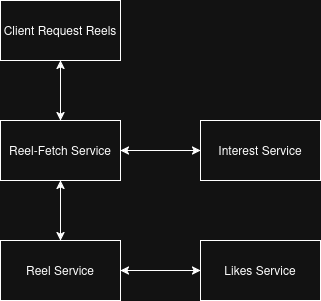

The diagram above was exported from draw.io. Its source (the exported page's mxGraphModel, read from the mxfile embedded in the PNG):
<mxGraphModel dx="920" dy="579" grid="1" gridSize="10" guides="1" tooltips="1" connect="1" arrows="1" fold="1" page="1" pageScale="1" pageWidth="850" pageHeight="1100" math="0" shadow="0">
  <root>
    <mxCell id="0" />
    <mxCell id="1" parent="0" />
    <mxCell id="mB9KaIorYnUFWsO6HQUA-1" parent="1" style="rounded=0;whiteSpace=wrap;html=1;" value="Client Request Reels" vertex="1">
      <mxGeometry height="60" width="120" x="320" y="60" as="geometry" />
    </mxCell>
    <mxCell id="mB9KaIorYnUFWsO6HQUA-2" parent="1" style="rounded=0;whiteSpace=wrap;html=1;" value="Reel-Fetch Service" vertex="1">
      <mxGeometry height="60" width="120" x="320" y="180" as="geometry" />
    </mxCell>
    <mxCell id="mB9KaIorYnUFWsO6HQUA-3" edge="1" parent="1" style="endArrow=classic;startArrow=classic;html=1;rounded=0;entryX=0.5;entryY=1;entryDx=0;entryDy=0;" target="mB9KaIorYnUFWsO6HQUA-1" value="">
      <mxGeometry height="50" relative="1" width="50" as="geometry">
        <mxPoint x="380" y="180" as="sourcePoint" />
        <mxPoint x="430" y="130" as="targetPoint" />
      </mxGeometry>
    </mxCell>
    <mxCell id="mB9KaIorYnUFWsO6HQUA-4" edge="1" parent="1" style="endArrow=classic;startArrow=classic;html=1;rounded=0;entryX=0;entryY=0.5;entryDx=0;entryDy=0;" target="mB9KaIorYnUFWsO6HQUA-5" value="">
      <mxGeometry height="50" relative="1" width="50" as="geometry">
        <mxPoint x="440" y="210" as="sourcePoint" />
        <mxPoint x="490" y="160" as="targetPoint" />
      </mxGeometry>
    </mxCell>
    <mxCell id="mB9KaIorYnUFWsO6HQUA-5" parent="1" style="rounded=0;whiteSpace=wrap;html=1;" value="Interest Service" vertex="1">
      <mxGeometry height="60" width="120" x="520" y="180" as="geometry" />
    </mxCell>
    <mxCell id="mB9KaIorYnUFWsO6HQUA-6" edge="1" parent="1" source="mB9KaIorYnUFWsO6HQUA-7" style="endArrow=classic;startArrow=classic;html=1;rounded=0;exitX=0.5;exitY=0;exitDx=0;exitDy=0;" value="">
      <mxGeometry height="50" relative="1" width="50" as="geometry">
        <mxPoint x="330" y="290" as="sourcePoint" />
        <mxPoint x="380" y="240" as="targetPoint" />
      </mxGeometry>
    </mxCell>
    <mxCell id="mB9KaIorYnUFWsO6HQUA-7" parent="1" style="rounded=0;whiteSpace=wrap;html=1;" value="Reel Service" vertex="1">
      <mxGeometry height="60" width="120" x="320" y="300" as="geometry" />
    </mxCell>
    <mxCell id="mB9KaIorYnUFWsO6HQUA-8" edge="1" parent="1" style="endArrow=classic;startArrow=classic;html=1;rounded=0;entryX=0;entryY=0.5;entryDx=0;entryDy=0;" target="mB9KaIorYnUFWsO6HQUA-9" value="">
      <mxGeometry height="50" relative="1" width="50" as="geometry">
        <mxPoint x="440" y="330" as="sourcePoint" />
        <mxPoint x="510" y="330" as="targetPoint" />
      </mxGeometry>
    </mxCell>
    <mxCell id="mB9KaIorYnUFWsO6HQUA-9" parent="1" style="rounded=0;whiteSpace=wrap;html=1;" value="Likes Service" vertex="1">
      <mxGeometry height="60" width="120" x="520" y="300" as="geometry" />
    </mxCell>
  </root>
</mxGraphModel>